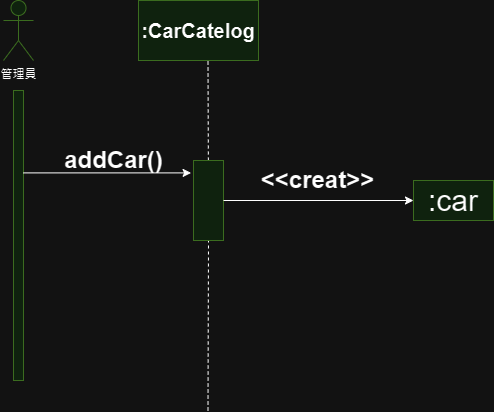

The diagram above was exported from draw.io. Its source (the exported page's mxGraphModel, read from the mxfile embedded in the PNG):
<mxGraphModel dx="1042" dy="569" grid="1" gridSize="10" guides="1" tooltips="1" connect="1" arrows="1" fold="1" page="1" pageScale="1" pageWidth="827" pageHeight="1169" math="0" shadow="0">
  <root>
    <mxCell id="0" />
    <mxCell id="1" parent="0" />
    <mxCell id="RXuOXOCUmDhPivu8_CJT-1" value=":car" style="rounded=0;whiteSpace=wrap;html=1;fillColor=#d5e8d4;strokeColor=#82b366;fontSize=30;" parent="1" vertex="1">
      <mxGeometry x="510" y="270" width="80" height="40" as="geometry" />
    </mxCell>
    <mxCell id="U6kOpqA4BYuFInqFqMkD-1" value="管理員" style="shape=umlActor;verticalLabelPosition=bottom;verticalAlign=top;html=1;outlineConnect=0;fillColor=#d5e8d4;strokeColor=#82b366;" parent="1" vertex="1">
      <mxGeometry x="100" y="90" width="30" height="60" as="geometry" />
    </mxCell>
    <mxCell id="U6kOpqA4BYuFInqFqMkD-3" value="" style="html=1;points=[[0,0,0,0,5],[0,1,0,0,-5],[1,0,0,0,5],[1,1,0,0,-5]];perimeter=orthogonalPerimeter;outlineConnect=0;targetShapes=umlLifeline;portConstraint=eastwest;newEdgeStyle={&quot;curved&quot;:0,&quot;rounded&quot;:0};fillColor=#d5e8d4;strokeColor=#82b366;" parent="1" vertex="1">
      <mxGeometry x="110" y="180" width="10" height="290" as="geometry" />
    </mxCell>
    <mxCell id="U6kOpqA4BYuFInqFqMkD-9" value=":CarCatelog" style="rounded=0;whiteSpace=wrap;html=1;fillColor=#d5e8d4;strokeColor=#82b366;fontSize=20;fontStyle=1" parent="1" vertex="1">
      <mxGeometry x="235" y="90" width="120" height="60" as="geometry" />
    </mxCell>
    <mxCell id="U6kOpqA4BYuFInqFqMkD-35" value="" style="endArrow=none;dashed=1;html=1;rounded=0;entryX=0.5;entryY=1;entryDx=0;entryDy=0;" parent="1" edge="1" source="U6kOpqA4BYuFInqFqMkD-34">
      <mxGeometry width="50" height="50" relative="1" as="geometry">
        <mxPoint x="304.5" y="500" as="sourcePoint" />
        <mxPoint x="304.5" y="150" as="targetPoint" />
      </mxGeometry>
    </mxCell>
    <mxCell id="U6kOpqA4BYuFInqFqMkD-51" value="" style="endArrow=classic;html=1;rounded=0;entryX=-0.08;entryY=0.155;entryDx=0;entryDy=0;entryPerimeter=0;" parent="1" source="U6kOpqA4BYuFInqFqMkD-3" target="U6kOpqA4BYuFInqFqMkD-34" edge="1">
      <mxGeometry width="50" height="50" relative="1" as="geometry">
        <mxPoint x="390" y="320" as="sourcePoint" />
        <mxPoint x="290" y="270" as="targetPoint" />
      </mxGeometry>
    </mxCell>
    <mxCell id="U6kOpqA4BYuFInqFqMkD-52" value="addCar()" style="text;strokeColor=none;fillColor=none;html=1;fontSize=24;fontStyle=1;verticalAlign=middle;align=center;" parent="1" vertex="1">
      <mxGeometry x="160" y="230" width="100" height="40" as="geometry" />
    </mxCell>
    <mxCell id="14EIq3rW2RqsIj3UD6Gg-1" value="" style="endArrow=none;dashed=1;html=1;rounded=0;entryX=0.5;entryY=1;entryDx=0;entryDy=0;" edge="1" parent="1" target="U6kOpqA4BYuFInqFqMkD-34">
      <mxGeometry width="50" height="50" relative="1" as="geometry">
        <mxPoint x="304.5" y="500" as="sourcePoint" />
        <mxPoint x="304.5" y="150" as="targetPoint" />
      </mxGeometry>
    </mxCell>
    <mxCell id="U6kOpqA4BYuFInqFqMkD-34" value="" style="rounded=0;whiteSpace=wrap;html=1;fillColor=#d5e8d4;strokeColor=#82b366;" parent="1" vertex="1">
      <mxGeometry x="290" y="250" width="30" height="80" as="geometry" />
    </mxCell>
    <mxCell id="14EIq3rW2RqsIj3UD6Gg-2" value="" style="endArrow=classic;html=1;rounded=0;exitX=1;exitY=0.5;exitDx=0;exitDy=0;entryX=0;entryY=0.5;entryDx=0;entryDy=0;" edge="1" parent="1" source="U6kOpqA4BYuFInqFqMkD-34" target="RXuOXOCUmDhPivu8_CJT-1">
      <mxGeometry width="50" height="50" relative="1" as="geometry">
        <mxPoint x="390" y="320" as="sourcePoint" />
        <mxPoint x="440" y="270" as="targetPoint" />
      </mxGeometry>
    </mxCell>
    <mxCell id="14EIq3rW2RqsIj3UD6Gg-3" value="&amp;lt;&amp;lt;creat&amp;gt;&amp;gt;" style="text;strokeColor=none;fillColor=none;html=1;fontSize=24;fontStyle=1;verticalAlign=middle;align=center;" vertex="1" parent="1">
      <mxGeometry x="363.5" y="250" width="100" height="40" as="geometry" />
    </mxCell>
  </root>
</mxGraphModel>